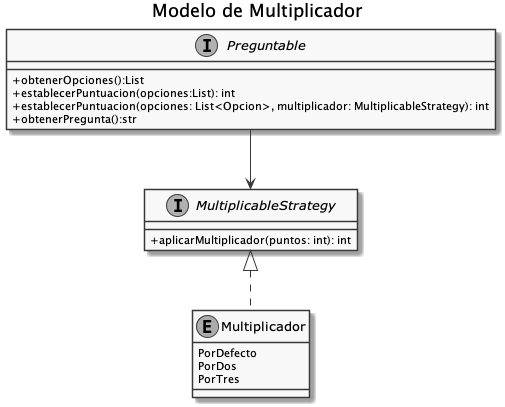

The diagram above was rendered by PlantUML. Its source (embedded in the PNG):
@startuml
!include vista.iuml
title Modelo de Multiplicador

interface Preguntable{
    + obtenerOpciones():List
    + establecerPuntuacion(opciones:List): int
    + establecerPuntuacion(opciones: List<Opcion>, multiplicador: MultiplicableStrategy): int
    + obtenerPregunta():str
}

interface MultiplicableStrategy{
    + aplicarMultiplicador(puntos: int): int
}

enum Multiplicador{
    PorDefecto
    PorDos
    PorTres
}


Preguntable --> MultiplicableStrategy

MultiplicableStrategy <|.. Multiplicador

@enduml